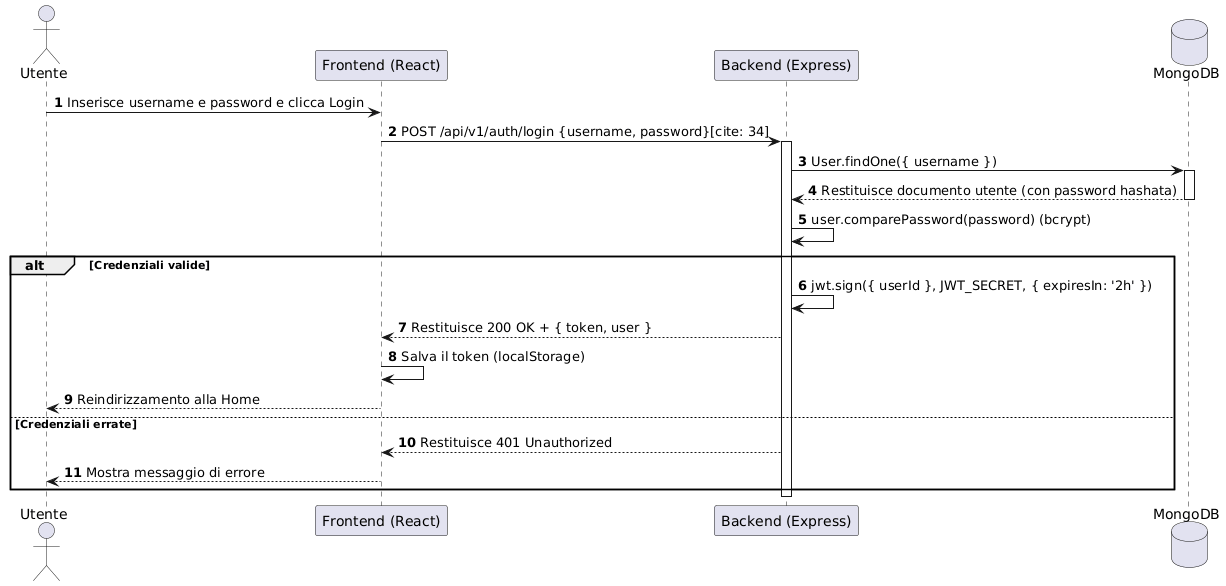

The diagram above was rendered by PlantUML. Its source (embedded in the PNG):
@startuml
autonumber
skinparam BoxPadding 10
skinparam ParticipantPadding 10

actor "Utente" as User
participant "Frontend (React)" as FE
participant "Backend (Express)" as BE
database "MongoDB" as DB

User -> FE: Inserisce username e password e clicca Login
FE -> BE: POST /api/v1/auth/login {username, password}[cite: 34]
activate BE

BE -> DB: User.findOne({ username })
activate DB
DB --> BE: Restituisce documento utente (con password hashata)
deactivate DB

BE -> BE: user.comparePassword(password) (bcrypt)

alt Credenziali valide
    BE -> BE: jwt.sign({ userId }, JWT_SECRET, { expiresIn: '2h' })
    BE --> FE: Restituisce 200 OK + { token, user }
    FE -> FE: Salva il token (localStorage)
    FE --> User: Reindirizzamento alla Home
else Credenziali errate
    BE --> FE: Restituisce 401 Unauthorized
    FE --> User: Mostra messaggio di errore
end

deactivate BE
@enduml